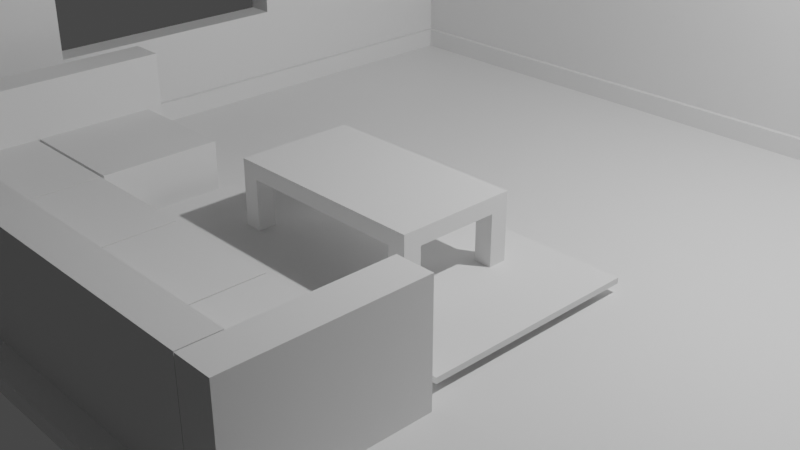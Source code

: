 # Source: ModelCouchnRoom.blend  (saved by Blender 2.93.21; exported with 4.5.12 LTS)
import bpy
from mathutils import Matrix  # noqa: F401  (used for matrix-valued properties, if any)

bpy.ops.wm.read_factory_settings(use_empty=True)
scene = bpy.context.scene
scene.name = 'Scene'

# ---- collections
col_collection = bpy.data.collections.new('Collection'); scene.collection.children.link(col_collection)

# ---- materials (node trees are filled in below, after node groups)
mat_material = bpy.data.materials.new('Material')
mat_material.alpha_threshold = 0.0
mat_material.use_transparent_shadow = False
mat_material.line_color = (0.0, 0.0, 0.0, 1.0)

# ---- material node trees
mat_material.use_nodes = True; mat_material.node_tree.nodes.clear()
_N = mat_material.node_tree.nodes; _L = mat_material.node_tree.links
n0 = _N.new('ShaderNodeOutputMaterial'); n0.name = 'Material Output'; n0.location = (300, 300)
n1 = _N.new('ShaderNodeBsdfPrincipled'); n1.name = 'Principled BSDF'; n1.location = (10, 300)
n1.distribution = 'GGX'
n1.subsurface_method = 'BURLEY'
n1.inputs[2].default_value = 0.4
n1.inputs[3].default_value = 1.45
n1.inputs[27].default_value = (0.0, 0.0, 0.0, 1.0)
n1.inputs[28].default_value = 1.0
_L.new(n1.outputs[0], n0.inputs[0])
n0.is_active_output = True

# ---- world
world_world = bpy.data.worlds.new('World'); scene.world = world_world
world_world.use_nodes = True; world_world.node_tree.nodes.clear()
_N = world_world.node_tree.nodes; _L = world_world.node_tree.links
n0 = _N.new('ShaderNodeOutputWorld'); n0.name = 'World Output'; n0.location = (300, 300)
n1 = _N.new('ShaderNodeBackground'); n1.name = 'Background'; n1.location = (10, 300)
n1.inputs[0].default_value = (0.05088, 0.05088, 0.05088, 1.0)
_L.new(n1.outputs[0], n0.inputs[0])
n0.is_active_output = True
world_world.color = (0.05088, 0.05088, 0.05088)
world_world.use_sun_shadow = False
world_world.sun_shadow_jitter_overblur = 0.0

# ---- cameras
cam_camera = bpy.data.cameras.new('Camera')
cam_camera.clip_end = 100.0
cam_camera.ortho_scale = 7.314

# ---- lights
light_light = bpy.data.lights.new('Light', 'POINT')
light_light.transmission_factor = 0.0
light_light.energy = 1000.0
light_light.shadow_soft_size = 0.1
light_light.shadow_maximum_resolution = 0.006
light_light.use_absolute_resolution = True

# ---- meshes
me_cube = bpy.data.meshes.new('Cube')
me_cube.from_pydata([(1.0, 1.0, 1.0), (1.0, 1.0, -1.0), (1.0, -1.0, 1.0), (1.0, -1.0, -1.0), (-1.0, 1.0, 1.0), (-1.0, 1.0, -1.0), (-1.0, -1.0, 1.0), (-1.0, -1.0, -1.0), (-0.9311, 1.0, -1.0), (-0.9311, -1.0, 1.0), (-0.9311, -1.0, -1.0), (-0.9311, 1.0, 1.0), (-1.0, 0.9174, -1.0), (1.0, 0.9174, 1.0), (-1.0, 0.9174, 1.0), (1.0, 0.9174, -1.0), (-0.9311, 0.9174, -1.0), (-0.9311, 0.9174, 1.0), (-0.9311, -1.0, 60.59), (-1.0, -1.0, 60.59), (-1.0, 0.9174, 60.59), (-1.0, 1.0, 60.59), (-0.9311, 1.0, 60.59), (1.0, 1.0, 60.59), (-0.9311, 0.9174, 60.59), (1.0, 0.9174, 60.59), (-1.0, 0.258, -1.0), (-1.0, -0.3811, -1.0), (1.0, 0.258, 1.0), (1.0, -0.3811, 1.0), (-0.9311, 0.258, -1.0), (-0.9311, -0.3811, -1.0), (-0.9311, 0.258, 1.0), (-0.9311, -0.3811, 1.0), (-1.0, -0.3811, 1.0), (-1.0, 0.258, 1.0), (1.0, -0.3811, -1.0), (1.0, 0.258, -1.0), (-0.9311, 0.258, 60.59), (-0.9311, -0.3811, 60.59), (-1.0, -0.3811, 60.59), (-1.0, 0.258, 60.59), (-1.0, -1.0, 13.19), (-0.9311, -1.0, 13.19), (1.0, 0.9174, 13.19), (-0.9311, 0.9174, 13.19), (-1.0, 1.0, 13.19), (-0.9311, 1.0, 13.19), (-1.0, 0.9174, 13.19), (1.0, 1.0, 13.19), (-0.9311, -0.3811, 13.19), (-0.9311, 0.258, 13.19), (-1.0, 0.258, 13.19), (-1.0, -0.3811, 13.19), (-0.9311, -1.0, 48.5), (1.0, 0.9174, 48.5), (-1.0, 1.0, 48.5), (1.0, 1.0, 48.5), (-0.9311, -0.3811, 48.5), (-0.9311, 0.258, 48.5), (-1.0, 0.258, 48.5), (-1.0, -0.3811, 48.5), (-1.0, -1.0, 48.5), (-0.9311, 0.9174, 48.5), (-0.9311, 1.0, 48.5), (-1.0, 0.9174, 48.5)], [], [(64, 56, 21, 22), (10, 9, 6, 7), (12, 14, 4, 5), (31, 36, 3, 10), (36, 29, 2, 3), (8, 11, 0, 1), (5, 4, 11, 8), (27, 31, 10, 7), (3, 2, 9, 10), (29, 33, 9, 2), (63, 55, 25, 24), (5, 8, 16, 12), (1, 0, 13, 15), (8, 1, 15, 16), (26, 35, 14, 12), (62, 54, 18, 19), (39, 40, 19, 18), (23, 22, 24, 25), (22, 21, 20, 24), (61, 62, 19, 40), (56, 65, 20, 21), (55, 57, 23, 25), (57, 64, 22, 23), (59, 63, 24, 38), (54, 58, 39, 18), (58, 59, 38, 39), (65, 60, 41, 20), (60, 61, 40, 41), (24, 20, 41, 38), (38, 41, 40, 39), (7, 6, 34, 27), (27, 34, 35, 26), (13, 17, 32, 28), (28, 32, 33, 29), (12, 16, 30, 26), (26, 30, 31, 27), (15, 13, 28, 37), (37, 28, 29, 36), (16, 15, 37, 30), (30, 37, 36, 31), (35, 34, 53, 52), (14, 35, 52, 48), (33, 32, 51, 50), (9, 33, 50, 43), (32, 17, 45, 51), (0, 11, 47, 49), (13, 0, 49, 44), (4, 14, 48, 46), (34, 6, 42, 53), (6, 9, 43, 42), (17, 13, 44, 45), (11, 4, 46, 47), (51, 59, 60, 52), (48, 52, 60, 65), (59, 58, 61, 60), (43, 50, 58, 54), (51, 45, 63, 59), (49, 47, 64, 57), (44, 49, 57, 55), (46, 48, 65, 56), (53, 42, 62, 61), (42, 43, 54, 62), (45, 44, 55, 63), (47, 46, 56, 64), (58, 50, 53, 61), (50, 51, 52, 53)])
_uv = me_cube.uv_layers.new(name='UVMap')
_uv.uv.foreach_set('vector', [0.625, 0.2586, 0.625, 0.25, 0.625, 0.25, 0.625, 0.2586, 0.375, 0.9914, 0.625, 0.9914, 0.625, 1.0, 0.375, 1.0, 0.375, 0.2397, 0.625, 0.2397, 0.625, 0.25, 0.375, 0.25, 0.1336, 0.6726, 0.375, 0.6726, 0.375, 0.75, 0.1336, 0.75, 0.375, 0.6726, 0.625, 0.6726, 0.625, 0.75, 0.375, 0.75, 0.375, 0.2586, 0.625, 0.2586, 0.625, 0.5, 0.375, 0.5, 0.375, 0.25, 0.625, 0.25, 0.625, 0.2586, 0.375, 0.2586, 0.125, 0.6726, 0.1336, 0.6726, 0.1336, 0.75, 0.125, 0.75, 0.375, 0.75, 0.625, 0.75, 0.625, 0.9914, 0.375, 0.9914, 0.625, 0.6726, 0.8664, 0.6726, 0.8664, 0.75, 0.625, 0.75, 0.8664, 0.5103, 0.625, 0.5103, 0.625, 0.5103, 0.8664, 0.5103, 0.125, 0.5, 0.1336, 0.5, 0.1336, 0.5103, 0.125, 0.5103, 0.375, 0.5, 0.625, 0.5, 0.625, 0.5103, 0.375, 0.5103, 0.1336, 0.5, 0.375, 0.5, 0.375, 0.5103, 0.1336, 0.5103, 0.375, 0.1573, 0.625, 0.1573, 0.625, 0.2397, 0.375, 0.2397, 0.625, 1.0, 0.625, 0.9914, 0.625, 0.9914, 0.625, 1.0, 0.8664, 0.6726, 0.875, 0.6726, 0.875, 0.75, 0.8664, 0.75, 0.625, 0.5, 0.8664, 0.5, 0.8664, 0.5103, 0.625, 0.5103, 0.8664, 0.5, 0.875, 0.5, 0.875, 0.5103, 0.8664, 0.5103, 0.625, 0.07736, 0.625, 0.0, 0.625, 0.0, 0.625, 0.07736, 0.625, 0.25, 0.625, 0.2397, 0.625, 0.2397, 0.625, 0.25, 0.625, 0.5103, 0.625, 0.5, 0.625, 0.5, 0.625, 0.5103, 0.625, 0.5, 0.625, 0.2586, 0.625, 0.2586, 0.625, 0.5, 0.8664, 0.5927, 0.8664, 0.5103, 0.8664, 0.5103, 0.8664, 0.5927, 0.8664, 0.75, 0.8664, 0.6726, 0.8664, 0.6726, 0.8664, 0.75, 0.8664, 0.6726, 0.8664, 0.5927, 0.8664, 0.5927, 0.8664, 0.6726, 0.625, 0.2397, 0.625, 0.1573, 0.625, 0.1573, 0.625, 0.2397, 0.625, 0.1573, 0.625, 0.07736, 0.625, 0.07736, 0.625, 0.1573, 0.8664, 0.5103, 0.875, 0.5103, 0.875, 0.5927, 0.8664, 0.5927, 0.8664, 0.5927, 0.875, 0.5927, 0.875, 0.6726, 0.8664, 0.6726, 0.375, 0.0, 0.625, 0.0, 0.625, 0.07736, 0.375, 0.07736, 0.375, 0.07736, 0.625, 0.07736, 0.625, 0.1573, 0.375, 0.1573, 0.625, 0.5103, 0.8664, 0.5103, 0.8664, 0.5927, 0.625, 0.5927, 0.625, 0.5927, 0.8664, 0.5927, 0.8664, 0.6726, 0.625, 0.6726, 0.125, 0.5103, 0.1336, 0.5103, 0.1336, 0.5927, 0.125, 0.5927, 0.125, 0.5927, 0.1336, 0.5927, 0.1336, 0.6726, 0.125, 0.6726, 0.375, 0.5103, 0.625, 0.5103, 0.625, 0.5927, 0.375, 0.5927, 0.375, 0.5927, 0.625, 0.5927, 0.625, 0.6726, 0.375, 0.6726, 0.1336, 0.5103, 0.375, 0.5103, 0.375, 0.5927, 0.1336, 0.5927, 0.1336, 0.5927, 0.375, 0.5927, 0.375, 0.6726, 0.1336, 0.6726, 0.625, 0.1573, 0.625, 0.07736, 0.625, 0.07736, 0.625, 0.1573, 0.625, 0.2397, 0.625, 0.1573, 0.625, 0.1573, 0.625, 0.2397, 0.8664, 0.6726, 0.8664, 0.5927, 0.8664, 0.5927, 0.8664, 0.6726, 0.8664, 0.75, 0.8664, 0.6726, 0.8664, 0.6726, 0.8664, 0.75, 0.8664, 0.5927, 0.8664, 0.5103, 0.8664, 0.5103, 0.8664, 0.5927, 0.625, 0.5, 0.625, 0.2586, 0.625, 0.2586, 0.625, 0.5, 0.625, 0.5103, 0.625, 0.5, 0.625, 0.5, 0.625, 0.5103, 0.625, 0.25, 0.625, 0.2397, 0.625, 0.2397, 0.625, 0.25, 0.625, 0.07736, 0.625, 0.0, 0.625, 0.0, 0.625, 0.07736, 0.625, 1.0, 0.625, 0.9914, 0.625, 0.9914, 0.625, 1.0, 0.8664, 0.5103, 0.625, 0.5103, 0.625, 0.5103, 0.8664, 0.5103, 0.625, 0.2586, 0.625, 0.25, 0.625, 0.25, 0.625, 0.2586, 0.8664, 0.5927, 0.8664, 0.5927, 0.625, 0.1573, 0.625, 0.1573, 0.625, 0.2397, 0.625, 0.1573, 0.625, 0.1573, 0.625, 0.2397, 0.8664, 0.5927, 0.8664, 0.6726, 0.625, 0.07736, 0.625, 0.1573, 0.8664, 0.75, 0.8664, 0.6726, 0.8664, 0.6726, 0.8664, 0.75, 0.8664, 0.5927, 0.8664, 0.5103, 0.8664, 0.5103, 0.8664, 0.5927, 0.625, 0.5, 0.625, 0.2586, 0.625, 0.2586, 0.625, 0.5, 0.625, 0.5103, 0.625, 0.5, 0.625, 0.5, 0.625, 0.5103, 0.625, 0.25, 0.625, 0.2397, 0.625, 0.2397, 0.625, 0.25, 0.625, 0.07736, 0.625, 0.0, 0.625, 0.0, 0.625, 0.07736, 0.625, 1.0, 0.625, 0.9914, 0.625, 0.9914, 0.625, 1.0, 0.8664, 0.5103, 0.625, 0.5103, 0.625, 0.5103, 0.8664, 0.5103, 0.625, 0.2586, 0.625, 0.25, 0.625, 0.25, 0.625, 0.2586, 0.8664, 0.6726, 0.8664, 0.6726, 0.625, 0.07736, 0.625, 0.07736, 0.8664, 0.6726, 0.8664, 0.5927, 0.625, 0.1573, 0.625, 0.07736])
me_cube.materials.append(mat_material)
me_cube.use_remesh_preserve_volume = False
me_cube.use_remesh_preserve_attributes = False
me_cube.use_mirror_vertex_groups = False
me_cube.update()
me_cube_001 = bpy.data.meshes.new('Cube.001')
me_cube_001.from_pydata([(-1.0, -1.0, -1.0), (-1.0, -1.0, 1.0), (-1.0, 0.9964, -1.0), (-1.0, 0.9964, 1.0), (1.0, -1.0, -1.0), (1.0, -1.0, 1.0), (1.0, 0.9964, -1.0), (1.0, 0.9964, 1.0), (-1.0, 0.9823, -1.0), (-1.0, 0.9823, 1.0), (1.0, 0.9823, -1.0), (1.0, 0.9823, 1.0), (-238.5, 0.9823, 1.0), (-238.5, 0.9964, 1.0), (-238.5, 0.9964, -1.0), (-238.5, 0.9823, -1.0)], [], [(3, 2, 14, 13), (2, 3, 7, 6), (10, 11, 5, 4), (4, 5, 1, 0), (8, 10, 4, 0), (11, 9, 1, 5), (7, 3, 9, 11), (2, 6, 10, 8), (6, 7, 11, 10), (0, 1, 9, 8), (15, 12, 13, 14), (2, 8, 15, 14), (8, 9, 12, 15), (9, 3, 13, 12)])
_uv = me_cube_001.uv_layers.new(name='UVMap')
_uv.uv.foreach_set('vector', [0.625, 0.25, 0.375, 0.25, 0.375, 0.25, 0.625, 0.25, 0.375, 0.25, 0.625, 0.25, 0.625, 0.5, 0.375, 0.5, 0.375, 0.5018, 0.625, 0.5018, 0.625, 0.75, 0.375, 0.75, 0.375, 0.75, 0.625, 0.75, 0.625, 1.0, 0.375, 1.0, 0.125, 0.5018, 0.375, 0.5018, 0.375, 0.75, 0.125, 0.75, 0.625, 0.5018, 0.875, 0.5018, 0.875, 0.75, 0.625, 0.75, 0.625, 0.5, 0.875, 0.5, 0.875, 0.5018, 0.625, 0.5018, 0.125, 0.5, 0.375, 0.5, 0.375, 0.5018, 0.125, 0.5018, 0.375, 0.5, 0.625, 0.5, 0.625, 0.5018, 0.375, 0.5018, 0.375, 0.0, 0.625, 0.0, 0.625, 0.2482, 0.375, 0.2482, 0.375, 0.2482, 0.625, 0.2482, 0.625, 0.25, 0.375, 0.25, 0.125, 0.5, 0.125, 0.5018, 0.125, 0.5018, 0.125, 0.5, 0.375, 0.2482, 0.625, 0.2482, 0.625, 0.2482, 0.375, 0.2482, 0.875, 0.5018, 0.875, 0.5, 0.875, 0.5, 0.875, 0.5018])
me_cube_001.use_remesh_fix_poles = True
me_cube_001.use_remesh_preserve_attributes = False
me_cube_001.update()
me_cube_002 = bpy.data.meshes.new('Cube.002')
me_cube_002.from_pydata([(1.225, -0.6996, -1.0), (1.225, -0.6996, 1.0), (0.0, -0.6996, -1.0), (0.0, -0.6996, 1.0), (1.225, 0.0, -1.0), (1.225, 0.0, 1.0), (0.0, 0.0, 1.0), (0.0, 0.0, -1.0), (1.013, -0.6996, -1.0), (1.013, -0.6996, 1.0), (1.013, 0.0, 1.0), (1.013, 0.0, -1.0), (1.225, -0.4872, 1.0), (0.0, -0.4872, 1.0), (0.0, -0.4872, -1.0), (1.225, -0.4872, -1.0), (1.013, -0.4872, 1.0), (1.013, -0.4872, -1.0), (1.013, -0.6996, -0.9993), (1.225, -0.6996, -0.9993), (1.013, -0.4872, -0.9993), (1.225, -0.4872, -0.9993), (1.013, -0.6996, -8.218), (1.225, -0.6996, -8.218), (1.013, -0.4872, -8.218), (1.225, -0.4872, -8.218)], [], [(15, 12, 1, 0), (15, 0, 19, 21), (16, 13, 3, 9), (8, 9, 3, 2), (0, 1, 9, 8), (12, 16, 9, 1), (14, 17, 8, 2), (7, 11, 17, 14), (5, 10, 16, 12), (10, 6, 13, 16), (11, 4, 15, 17), (4, 5, 12, 15), (20, 21, 25, 24), (8, 17, 20, 18), (0, 8, 18, 19), (17, 15, 21, 20), (24, 25, 23, 22), (18, 20, 24, 22), (21, 19, 23, 25), (19, 18, 22, 23)])
_uv = me_cube_002.uv_layers.new(name='UVMap')
_uv.uv.foreach_set('vector', [0.375, 0.7121, 0.625, 0.7121, 0.625, 0.75, 0.375, 0.75, 0.375, 0.7121, 0.375, 0.75, 0.375, 0.75, 0.375, 0.7121, 0.6469, 0.7121, 0.7513, 0.7121, 0.7513, 0.75, 0.6469, 0.75, 0.375, 0.7719, 0.625, 0.7719, 0.625, 0.8763, 0.375, 0.8763, 0.375, 0.75, 0.625, 0.75, 0.625, 0.7719, 0.375, 0.7719, 0.625, 0.7121, 0.6469, 0.7121, 0.6469, 0.75, 0.625, 0.75, 0.2487, 0.7121, 0.3531, 0.7121, 0.3531, 0.75, 0.2487, 0.75, 0.2487, 0.625, 0.3531, 0.625, 0.3531, 0.7121, 0.2487, 0.7121, 0.625, 0.625, 0.6469, 0.625, 0.6469, 0.7121, 0.625, 0.7121, 0.6469, 0.625, 0.7513, 0.625, 0.7513, 0.7121, 0.6469, 0.7121, 0.3531, 0.625, 0.375, 0.625, 0.375, 0.7121, 0.3531, 0.7121, 0.375, 0.625, 0.625, 0.625, 0.625, 0.7121, 0.375, 0.7121, 0.3531, 0.7121, 0.375, 0.7121, 0.375, 0.7121, 0.3531, 0.7121, 0.3531, 0.75, 0.3531, 0.7121, 0.3531, 0.7121, 0.3531, 0.75, 0.375, 0.75, 0.375, 0.7719, 0.375, 0.7719, 0.375, 0.75, 0.3531, 0.7121, 0.375, 0.7121, 0.375, 0.7121, 0.3531, 0.7121, 0.3531, 0.7121, 0.375, 0.7121, 0.375, 0.75, 0.3531, 0.75, 0.3531, 0.75, 0.3531, 0.7121, 0.3531, 0.7121, 0.3531, 0.75, 0.375, 0.7121, 0.375, 0.75, 0.375, 0.75, 0.375, 0.7121, 0.375, 0.75, 0.375, 0.7719, 0.375, 0.7719, 0.375, 0.75])
me_cube_002.use_remesh_fix_poles = True
me_cube_002.use_remesh_preserve_attributes = False
me_cube_002.update()
me_cube_003 = bpy.data.meshes.new('Cube.003')
me_cube_003.from_pydata([(-1.0, -1.0, -1.0), (-1.0, -1.0, 1.0), (-1.0, 1.0, -1.0), (-1.0, 1.0, 1.0), (1.0, -1.0, -1.0), (1.0, -1.0, 1.0), (1.0, 1.0, -1.0), (1.0, 1.0, 1.0)], [], [(0, 1, 3, 2), (2, 3, 7, 6), (6, 7, 5, 4), (4, 5, 1, 0), (2, 6, 4, 0), (7, 3, 1, 5)])
_uv = me_cube_003.uv_layers.new(name='UVMap')
_uv.uv.foreach_set('vector', [0.375, 0.0, 0.625, 0.0, 0.625, 0.25, 0.375, 0.25, 0.375, 0.25, 0.625, 0.25, 0.625, 0.5, 0.375, 0.5, 0.375, 0.5, 0.625, 0.5, 0.625, 0.75, 0.375, 0.75, 0.375, 0.75, 0.625, 0.75, 0.625, 1.0, 0.375, 1.0, 0.125, 0.5, 0.375, 0.5, 0.375, 0.75, 0.125, 0.75, 0.625, 0.5, 0.875, 0.5, 0.875, 0.75, 0.625, 0.75])
me_cube_003.use_remesh_fix_poles = True
me_cube_003.use_remesh_preserve_attributes = False
me_cube_003.update()
me_cube_004 = bpy.data.meshes.new('Cube.004')
me_cube_004.from_pydata([(-1.0, -1.0, -1.0), (-1.0, -1.0, 1.0), (-1.0, 1.0, -1.0), (-1.0, 1.0, 1.0), (1.0, -1.0, -1.0), (1.0, -1.0, 1.0), (1.0, 1.0, -1.0), (1.0, 1.0, 1.0)], [], [(0, 1, 3, 2), (2, 3, 7, 6), (6, 7, 5, 4), (4, 5, 1, 0), (2, 6, 4, 0), (7, 3, 1, 5)])
_uv = me_cube_004.uv_layers.new(name='UVMap')
_uv.uv.foreach_set('vector', [0.375, 0.0, 0.625, 0.0, 0.625, 0.25, 0.375, 0.25, 0.375, 0.25, 0.625, 0.25, 0.625, 0.5, 0.375, 0.5, 0.375, 0.5, 0.625, 0.5, 0.625, 0.75, 0.375, 0.75, 0.375, 0.75, 0.625, 0.75, 0.625, 1.0, 0.375, 1.0, 0.125, 0.5, 0.375, 0.5, 0.375, 0.75, 0.125, 0.75, 0.625, 0.5, 0.875, 0.5, 0.875, 0.75, 0.625, 0.75])
me_cube_004.use_remesh_fix_poles = True
me_cube_004.use_remesh_preserve_attributes = False
me_cube_004.update()
me_cube_005 = bpy.data.meshes.new('Cube.005')
me_cube_005.from_pydata([(-1.0, -1.0, -1.0), (-1.0, -1.0, 1.0), (-1.0, 1.0, -1.0), (-1.0, 1.0, 1.0), (1.0, -1.0, -1.0), (1.0, -1.0, 1.0), (1.0, 1.0, -1.0), (1.0, 1.0, 1.0)], [], [(0, 1, 3, 2), (2, 3, 7, 6), (6, 7, 5, 4), (4, 5, 1, 0), (2, 6, 4, 0), (7, 3, 1, 5)])
_uv = me_cube_005.uv_layers.new(name='UVMap')
_uv.uv.foreach_set('vector', [0.375, 0.0, 0.625, 0.0, 0.625, 0.25, 0.375, 0.25, 0.375, 0.25, 0.625, 0.25, 0.625, 0.5, 0.375, 0.5, 0.375, 0.5, 0.625, 0.5, 0.625, 0.75, 0.375, 0.75, 0.375, 0.75, 0.625, 0.75, 0.625, 1.0, 0.375, 1.0, 0.125, 0.5, 0.375, 0.5, 0.375, 0.75, 0.125, 0.75, 0.625, 0.5, 0.875, 0.5, 0.875, 0.75, 0.625, 0.75])
me_cube_005.use_remesh_fix_poles = True
me_cube_005.use_remesh_preserve_attributes = False
me_cube_005.update()
me_cube_006 = bpy.data.meshes.new('Cube.006')
me_cube_006.from_pydata([(-1.0, -1.0, -1.0), (-1.0, -1.0, 1.0), (-1.0, 1.941, -1.0), (-1.0, 1.941, 1.0), (1.0, -1.0, -1.0), (1.0, -1.0, 1.0), (1.0, 1.941, -1.0), (1.0, 1.941, 1.0)], [], [(0, 1, 3, 2), (2, 3, 7, 6), (6, 7, 5, 4), (4, 5, 1, 0), (2, 6, 4, 0), (7, 3, 1, 5)])
_uv = me_cube_006.uv_layers.new(name='UVMap')
_uv.uv.foreach_set('vector', [0.375, 0.0, 0.625, 0.0, 0.625, 0.25, 0.375, 0.25, 0.375, 0.25, 0.625, 0.25, 0.625, 0.5, 0.375, 0.5, 0.375, 0.5, 0.625, 0.5, 0.625, 0.75, 0.375, 0.75, 0.375, 0.75, 0.625, 0.75, 0.625, 1.0, 0.375, 1.0, 0.125, 0.5, 0.375, 0.5, 0.375, 0.75, 0.125, 0.75, 0.625, 0.5, 0.875, 0.5, 0.875, 0.75, 0.625, 0.75])
me_cube_006.use_remesh_fix_poles = True
me_cube_006.use_remesh_preserve_attributes = False
me_cube_006.update()
me_cube_007 = bpy.data.meshes.new('Cube.007')
me_cube_007.from_pydata([(-1.0, -1.0, -1.0), (-1.0, -1.0, 1.0), (-1.0, 1.0, -1.0), (-1.0, 1.0, 1.0), (1.0, -1.0, -1.0), (1.0, -1.0, 1.0), (1.0, 1.0, -1.0), (1.0, 1.0, 1.0)], [], [(0, 1, 3, 2), (2, 3, 7, 6), (6, 7, 5, 4), (4, 5, 1, 0), (2, 6, 4, 0), (7, 3, 1, 5)])
_uv = me_cube_007.uv_layers.new(name='UVMap')
_uv.uv.foreach_set('vector', [0.375, 0.0, 0.625, 0.0, 0.625, 0.25, 0.375, 0.25, 0.375, 0.25, 0.625, 0.25, 0.625, 0.5, 0.375, 0.5, 0.375, 0.5, 0.625, 0.5, 0.625, 0.75, 0.375, 0.75, 0.375, 0.75, 0.625, 0.75, 0.625, 1.0, 0.375, 1.0, 0.125, 0.5, 0.375, 0.5, 0.375, 0.75, 0.125, 0.75, 0.625, 0.5, 0.875, 0.5, 0.875, 0.75, 0.625, 0.75])
me_cube_007.use_remesh_fix_poles = True
me_cube_007.use_remesh_preserve_attributes = False
me_cube_007.update()
me_cube_008 = bpy.data.meshes.new('Cube.008')
me_cube_008.from_pydata([(-1.0, -1.0, -1.0), (-1.0, -1.0, 1.0), (-1.0, 1.0, -1.0), (-1.0, 1.0, 1.0), (1.0, -1.0, -1.0), (1.0, -1.0, 1.0), (1.0, 1.0, -1.0), (1.0, 1.0, 1.0)], [], [(0, 1, 3, 2), (2, 3, 7, 6), (6, 7, 5, 4), (4, 5, 1, 0), (2, 6, 4, 0), (7, 3, 1, 5)])
_uv = me_cube_008.uv_layers.new(name='UVMap')
_uv.uv.foreach_set('vector', [0.375, 0.0, 0.625, 0.0, 0.625, 0.25, 0.375, 0.25, 0.375, 0.25, 0.625, 0.25, 0.625, 0.5, 0.375, 0.5, 0.375, 0.5, 0.625, 0.5, 0.625, 0.75, 0.375, 0.75, 0.375, 0.75, 0.625, 0.75, 0.625, 1.0, 0.375, 1.0, 0.125, 0.5, 0.375, 0.5, 0.375, 0.75, 0.125, 0.75, 0.625, 0.5, 0.875, 0.5, 0.875, 0.75, 0.625, 0.75])
me_cube_008.use_remesh_fix_poles = True
me_cube_008.use_remesh_preserve_attributes = False
me_cube_008.update()

# ---- objects
ob_cube = bpy.data.objects.new('Cube', me_cube)
ob_light = bpy.data.objects.new('Light', light_light)
ob_camera = bpy.data.objects.new('Camera', cam_camera)
ob_cube_001 = bpy.data.objects.new('Cube.001', me_cube_001)
ob_cube_002 = bpy.data.objects.new('Cube.002', me_cube_002)
ob_cube_003 = bpy.data.objects.new('Cube.003', me_cube_003)
ob_cube_004 = bpy.data.objects.new('Cube.004', me_cube_004)
ob_cube_005 = bpy.data.objects.new('Cube.005', me_cube_005)
ob_cube_006 = bpy.data.objects.new('Cube.006', me_cube_006)
ob_cube_007 = bpy.data.objects.new('Cube.007', me_cube_007)
ob_cube_008 = bpy.data.objects.new('Cube.008', me_cube_008)

# ---- transforms, parenting, visibility, modifiers, constraints
ob_cube.location = (0.5243, -0.05758, 0.1481)
ob_cube.scale = (4.286, 4.286, 0.082)
ob_cube.lock_rotations_4d = False
ob_cube.empty_display_type = 'ARROWS'
ob_cube.lineart.crease_threshold = 0.0
ob_light.location = (4.076, 1.005, 5.904)
ob_light.rotation_euler = (0.6503, 0.05522, 1.866)
ob_light.lock_rotations_4d = False
ob_light.empty_display_type = 'ARROWS'
ob_light.color = (0.0, 0.0, 0.0, 0.0)
ob_light.lineart.crease_threshold = 0.0
ob_camera.location = (7.359, -6.926, 4.958)
ob_camera.rotation_euler = (1.109, 0.0, 0.8149)
ob_camera.lock_rotations_4d = False
ob_camera.empty_display_type = 'ARROWS'
ob_camera.color = (0.0, 0.0, 0.0, 0.0)
ob_camera.display_type = 'WIRE'
ob_camera.lineart.crease_threshold = 0.0
ob_cube_001.location = (-3.442, -0.2304, 0.3437)
ob_cube_001.scale = (-0.0346, 4.118, 0.115)
ob_cube_002.location = (0.7358, -1.028, 0.965)
ob_cube_002.scale = (0.858, 0.858, 0.07967)
_m = ob_cube_002.modifiers.new('Mirror', 'MIRROR')
_m.use_axis = (True, True, False)
_m.use_clip = True
ob_cube_003.location = (0.7458, -1.039, 0.3487)
ob_cube_003.scale = (1.905, 1.087, 0.02827)
ob_cube_004.location = (2.597, -3.199, 0.7865)
ob_cube_004.scale = (0.184, 0.9018, 0.5774)
ob_cube_005.location = (-0.2801, -3.913, 0.7865)
ob_cube_005.rotation_euler = (0.0, -0.0, -1.571)
ob_cube_005.scale = (0.184, 2.682, 0.5774)
ob_cube_006.location = (-2.787, -2.811, 0.7865)
ob_cube_006.scale = (0.184, 0.9018, 0.5774)
ob_cube_007.location = (-1.984, -3.123, 0.5226)
ob_cube_007.scale = (0.6211, 0.6211, 0.2626)
_m = ob_cube_007.modifiers.new('Array', 'ARRAY')
_m.count = 4
_m.relative_offset_displace = (1.01, 0.0, 0.0)
ob_cube_008.location = (-1.984, -1.848, 0.5226)
ob_cube_008.scale = (0.6211, 0.6211, 0.2626)

# ---- collection membership
col_collection.objects.link(ob_cube)
col_collection.objects.link(ob_light)
col_collection.objects.link(ob_camera)
col_collection.objects.link(ob_cube_001)
col_collection.objects.link(ob_cube_002)
col_collection.objects.link(ob_cube_003)
col_collection.objects.link(ob_cube_004)
col_collection.objects.link(ob_cube_005)
col_collection.objects.link(ob_cube_006)
col_collection.objects.link(ob_cube_007)
col_collection.objects.link(ob_cube_008)

# ---- scene / render settings (as saved in the file)
scene.camera = ob_camera
scene.frame_start = 1; scene.frame_end = 250; scene.frame_set(1)
scene.render.engine = 'BLENDER_EEVEE_NEXT'
scene.cycles.use_denoising = False
scene.cycles.samples = 128
scene.cycles.sampling_pattern = 'TABULATED_SOBOL'
scene.cycles.use_adaptive_sampling = False
scene.cycles.use_light_tree = False
scene.view_settings.view_transform = 'Filmic'
bpy.context.view_layer.update()
